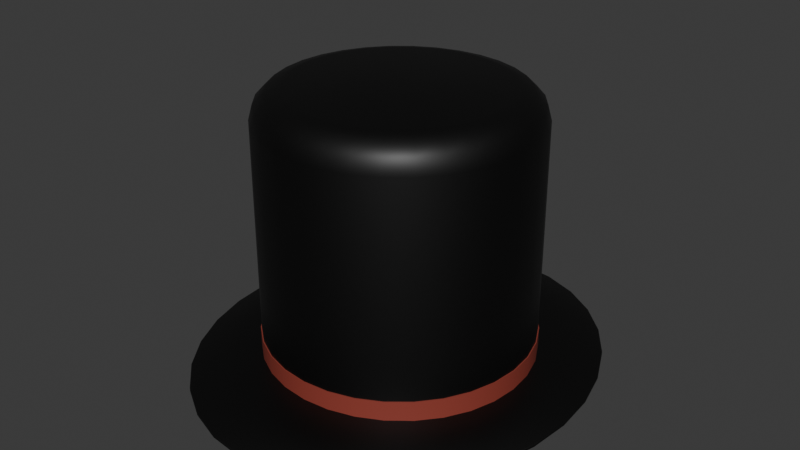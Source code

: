 # Source: TopHat.blend  (saved by Blender 4.3.34; exported with 4.5.12 LTS)
import bpy
from mathutils import Matrix  # noqa: F401  (used for matrix-valued properties, if any)

bpy.ops.wm.read_factory_settings(use_empty=True)
scene = bpy.context.scene
scene.name = 'Scene'

# ---- collections
col_collection = bpy.data.collections.new('Collection'); scene.collection.children.link(col_collection)

# ---- materials (node trees are filled in below, after node groups)
mat_material_002 = bpy.data.materials.new('Material.002')
mat_material_003 = bpy.data.materials.new('Material.003')

# ---- node groups
ng_smooth_by_angle_001 = bpy.data.node_groups.new('Smooth by Angle.001', 'GeometryNodeTree')
_s = ng_smooth_by_angle_001.interface.new_socket(name='Mesh', in_out='OUTPUT', socket_type='NodeSocketGeometry')
_s = ng_smooth_by_angle_001.interface.new_socket(name='Mesh', in_out='INPUT', socket_type='NodeSocketGeometry')
_s = ng_smooth_by_angle_001.interface.new_socket(name='Angle', in_out='INPUT', socket_type='NodeSocketFloat')
_s.subtype = 'ANGLE'
_s.default_value = 0.5236
_s.min_value = 0.0
_s.max_value = 3.142
_s.description = 'Maximum face angle for smooth edges'
_s = ng_smooth_by_angle_001.interface.new_socket(name='Ignore Sharpness', in_out='INPUT', socket_type='NodeSocketBool')
_s.force_non_field = True
ng_smooth_by_angle_001.description = 'Set the sharpness of mesh edges based on the angle between the neighboring faces'
ng_smooth_by_angle_001.is_modifier = True
_N = ng_smooth_by_angle_001.nodes; _L = ng_smooth_by_angle_001.links
n0 = _N.new('GeometryNodeSetShadeSmooth'); n0.name = 'Set Shade Smooth'; n0.location = (120, -80)
n0.domain = 'EDGE'
n1 = _N.new('GeometryNodeSetShadeSmooth'); n1.name = 'Set Shade Smooth.001'; n1.location = (300, -80)
n2 = _N.new('NodeGroupOutput'); n2.name = 'Group Output'; n2.location = (480, -80)
n3 = _N.new('GeometryNodeInputMeshEdgeAngle'); n3.name = 'Edge Angle'; n3.location = (-440, -240)
n4 = _N.new('NodeGroupInput'); n4.name = 'Group Input'; n4.location = (-80, -80)
n5 = _N.new('GeometryNodeInputEdgeSmooth'); n5.name = 'Is Edge Smooth'; n5.location = (-260, -120)
n6 = _N.new('GeometryNodeInputShadeSmooth'); n6.name = 'Is Shade Smooth'; n6.location = (-440, -397)
n7 = _N.new('FunctionNodeCompare'); n7.name = 'Compare'; n7.location = (-260, -260)
n7.operation = 'LESS_EQUAL'
n7.inputs[6].default_value = (0.0, 0.0, 0.0, 0.0)
n7.inputs[7].default_value = (0.0, 0.0, 0.0, 0.0)
n8 = _N.new('FunctionNodeBooleanMath'); n8.name = 'Boolean Math.001'; n8.location = (-80, -260)
n9 = _N.new('NodeGroupInput'); n9.name = 'Group Input.001'; n9.location = (-440, -329)
n10 = _N.new('NodeGroupInput'); n10.name = 'Group Input.002'; n10.location = (-259, -189)
n11 = _N.new('FunctionNodeBooleanMath'); n11.name = 'Boolean Math'; n11.location = (-80, -149)
n11.operation = 'OR'
n12 = _N.new('FunctionNodeBooleanMath'); n12.name = 'Boolean Math.002'; n12.location = (-260, -380)
n12.operation = 'OR'
n13 = _N.new('NodeGroupInput'); n13.name = 'Group Input.003'; n13.location = (-440, -460)
_L.new(n3.outputs[0], n7.inputs[0])
_L.new(n1.outputs[0], n2.inputs[0])
_L.new(n9.outputs[1], n7.inputs[1])
_L.new(n7.outputs[0], n8.inputs[0])
_L.new(n4.outputs[0], n0.inputs[0])
_L.new(n0.outputs[0], n1.inputs[0])
_L.new(n8.outputs[0], n0.inputs[2])
_L.new(n10.outputs[2], n11.inputs[1])
_L.new(n5.outputs[0], n11.inputs[0])
_L.new(n11.outputs[0], n0.inputs[1])
_L.new(n13.outputs[2], n12.inputs[1])
_L.new(n6.outputs[0], n12.inputs[0])
_L.new(n12.outputs[0], n8.inputs[1])
n2.is_active_output = True

# ---- material node trees
mat_material_002.use_nodes = True; mat_material_002.node_tree.nodes.clear()
_N = mat_material_002.node_tree.nodes; _L = mat_material_002.node_tree.links
n0 = _N.new('ShaderNodeBsdfPrincipled'); n0.name = 'Principled BSDF'; n0.location = (10, 300)
n0.inputs[0].default_value = (0.0, 0.0, 0.0, 1.0)
n1 = _N.new('ShaderNodeOutputMaterial'); n1.name = 'Material Output'; n1.location = (300, 300)
_L.new(n0.outputs[0], n1.inputs[0])
n1.is_active_output = True
mat_material_003.use_nodes = True; mat_material_003.node_tree.nodes.clear()
_N = mat_material_003.node_tree.nodes; _L = mat_material_003.node_tree.links
n0 = _N.new('ShaderNodeBsdfPrincipled'); n0.name = 'Principled BSDF'; n0.location = (10, 300)
n0.inputs[0].default_value = (0.281, 0.04927, 0.03476, 1.0)
n1 = _N.new('ShaderNodeOutputMaterial'); n1.name = 'Material Output'; n1.location = (300, 300)
_L.new(n0.outputs[0], n1.inputs[0])
n1.is_active_output = True

# ---- world
world_world = bpy.data.worlds.new('World'); scene.world = world_world
world_world.use_nodes = True; world_world.node_tree.nodes.clear()
_N = world_world.node_tree.nodes; _L = world_world.node_tree.links
n0 = _N.new('ShaderNodeOutputWorld'); n0.name = 'World Output'; n0.location = (300, 300)
n1 = _N.new('ShaderNodeBackground'); n1.name = 'Background'; n1.location = (10, 300)
n1.inputs[0].default_value = (0.05088, 0.05088, 0.05088, 1.0)
_L.new(n1.outputs[0], n0.inputs[0])
n0.is_active_output = True
world_world.color = (0.05088, 0.05088, 0.05088)
world_world.sun_shadow_jitter_overblur = 0.0

# ---- meshes
me_cylinder_002 = bpy.data.meshes.new('Cylinder.002')
me_cylinder_002.from_pydata([(3.539e-09, 0.5067, -0.5141), (0.09884, 0.4969, -0.5141), (0.1939, 0.4681, -0.5141), (0.2815, 0.4213, -0.5141), (0.3583, 0.3583, -0.5141), (0.4213, 0.2815, -0.5141), (0.4681, 0.1939, -0.5141), (0.4969, 0.09884, -0.5141), (0.5067, 5.96e-09, -0.5141), (0.4969, -0.09884, -0.5141), (0.4681, -0.1939, -0.5141), (0.4213, -0.2815, -0.5141), (0.3583, -0.3583, -0.5141), (0.2815, -0.4213, -0.5141), (0.1939, -0.4681, -0.5141), (0.09884, -0.4969, -0.5141), (3.539e-09, -0.5067, -0.5141), (-0.09884, -0.4969, -0.5141), (-0.1939, -0.4681, -0.5141), (-0.2815, -0.4213, -0.5141), (-0.3583, -0.3583, -0.5141), (-0.4213, -0.2815, -0.5141), (-0.4681, -0.1939, -0.5141), (-0.4969, -0.09884, -0.5141), (-0.5067, 5.96e-09, -0.5141), (-0.4969, 0.09884, -0.5141), (-0.4681, 0.1939, -0.5141), (-0.4213, 0.2815, -0.5141), (-0.3583, 0.3583, -0.5141), (-0.2815, 0.4213, -0.5141), (-0.1939, 0.4681, -0.5141), (-0.09884, 0.4969, -0.5141), (3.539e-09, 1.0, -0.2267), (3.928e-09, 0.4242, 0.8563), (3.933e-09, 0.7895, 0.3986), (0.1951, 0.9808, -0.2267), (0.08275, 0.416, 0.8563), (0.154, 0.7744, 0.3986), (0.3827, 0.9239, -0.2267), (0.1623, 0.3919, 0.8563), (0.3021, 0.7294, 0.3986), (0.5556, 0.8315, -0.2267), (0.2357, 0.3527, 0.8563), (0.4386, 0.6565, 0.3986), (0.7071, 0.7071, -0.2267), (0.2999, 0.2999, 0.8563), (0.5583, 0.5583, 0.3986), (0.8315, 0.5556, -0.2267), (0.3527, 0.2357, 0.8563), (0.6565, 0.4386, 0.3986), (0.9239, 0.3827, -0.2267), (0.3919, 0.1623, 0.8563), (0.7294, 0.3021, 0.3986), (0.9808, 0.1951, -0.2267), (0.416, 0.08275, 0.8563), (0.7744, 0.154, 0.3986), (1.0, 5.96e-09, -0.2267), (0.4242, 7.012e-09, 0.8563), (0.7895, 5.395e-09, 0.3986), (0.9808, -0.1951, -0.2267), (0.416, -0.08275, 0.8563), (0.7744, -0.154, 0.3986), (0.9239, -0.3827, -0.2267), (0.3919, -0.1623, 0.8563), (0.7294, -0.3021, 0.3986), (0.8315, -0.5556, -0.2267), (0.3527, -0.2357, 0.8563), (0.6565, -0.4386, 0.3986), (0.7071, -0.7071, -0.2267), (0.2999, -0.2999, 0.8563), (0.5583, -0.5583, 0.3986), (0.5556, -0.8315, -0.2267), (0.2357, -0.3527, 0.8563), (0.4386, -0.6565, 0.3986), (0.3827, -0.9239, -0.2267), (0.1623, -0.3919, 0.8563), (0.3021, -0.7294, 0.3986), (0.1951, -0.9808, -0.2267), (0.08275, -0.416, 0.8563), (0.154, -0.7744, 0.3986), (3.539e-09, -1.0, -0.2267), (3.928e-09, -0.4242, 0.8563), (3.933e-09, -0.7895, 0.3986), (-0.1951, -0.9808, -0.2267), (-0.08275, -0.416, 0.8563), (-0.154, -0.7744, 0.3986), (-0.3827, -0.9239, -0.2267), (-0.1623, -0.3919, 0.8563), (-0.3021, -0.7294, 0.3986), (-0.5556, -0.8315, -0.2267), (-0.2357, -0.3527, 0.8563), (-0.4386, -0.6565, 0.3986), (-0.7071, -0.7071, -0.2267), (-0.2999, -0.2999, 0.8563), (-0.5583, -0.5583, 0.3986), (-0.8315, -0.5556, -0.2267), (-0.3527, -0.2357, 0.8563), (-0.6565, -0.4386, 0.3986), (-0.9239, -0.3827, -0.2267), (-0.3919, -0.1623, 0.8563), (-0.7294, -0.3021, 0.3986), (-0.9808, -0.1951, -0.2267), (-0.416, -0.08275, 0.8563), (-0.7744, -0.154, 0.3986), (-1.0, 5.96e-09, -0.2267), (-0.4242, 7.012e-09, 0.8563), (-0.7895, 5.395e-09, 0.3986), (-0.9808, 0.1951, -0.2267), (-0.416, 0.08275, 0.8563), (-0.7744, 0.154, 0.3986), (-0.9239, 0.3827, -0.2267), (-0.3919, 0.1623, 0.8563), (-0.7294, 0.3021, 0.3986), (-0.8315, 0.5556, -0.2267), (-0.3527, 0.2357, 0.8563), (-0.6565, 0.4386, 0.3986), (-0.7071, 0.7071, -0.2267), (-0.2999, 0.2999, 0.8563), (-0.5583, 0.5583, 0.3986), (-0.5556, 0.8315, -0.2267), (-0.2357, 0.3527, 0.8563), (-0.4386, 0.6565, 0.3986), (-0.3827, 0.9239, -0.2267), (-0.1623, 0.3919, 0.8563), (-0.3021, 0.7294, 0.3986), (-0.1951, 0.9808, -0.2267), (-0.08275, 0.416, 0.8563), (-0.154, 0.7744, 0.3986), (3.539e-09, 1.0, -0.5141), (0.1951, 0.9808, -0.5141), (0.3827, 0.9239, -0.5141), (0.5556, 0.8315, -0.5141), (0.7071, 0.7071, -0.5141), (0.8315, 0.5556, -0.5141), (0.9239, 0.3827, -0.5141), (0.9808, 0.1951, -0.5141), (1.0, 5.96e-09, -0.5141), (0.9808, -0.1951, -0.5141), (0.9239, -0.3827, -0.5141), (0.8315, -0.5556, -0.5141), (0.7071, -0.7071, -0.5141), (0.5556, -0.8315, -0.5141), (0.3827, -0.9239, -0.5141), (0.1951, -0.9808, -0.5141), (3.539e-09, -1.0, -0.5141), (-0.1951, -0.9808, -0.5141), (-0.3827, -0.9239, -0.5141), (-0.5556, -0.8315, -0.5141), (-0.7071, -0.7071, -0.5141), (-0.8315, -0.5556, -0.5141), (-0.9239, -0.3827, -0.5141), (-0.9808, -0.1951, -0.5141), (-1.0, 5.96e-09, -0.5141), (-0.9808, 0.1951, -0.5141), (-0.9239, 0.3827, -0.5141), (-0.8315, 0.5556, -0.5141), (-0.7071, 0.7071, -0.5141), (-0.5556, 0.8315, -0.5141), (-0.3827, 0.9239, -0.5141), (-0.1951, 0.9808, -0.5141)], [], [(159, 125, 32, 128), (130, 38, 41, 131), (131, 41, 44, 132), (132, 44, 47, 133), (133, 47, 50, 134), (134, 50, 53, 135), (135, 53, 56, 136), (136, 56, 59, 137), (137, 59, 62, 138), (138, 62, 65, 139), (139, 65, 68, 140), (140, 68, 71, 141), (141, 71, 74, 142), (142, 74, 77, 143), (143, 77, 80, 144), (144, 80, 83, 145), (145, 83, 86, 146), (146, 86, 89, 147), (147, 89, 92, 148), (148, 92, 95, 149), (149, 95, 98, 150), (150, 98, 101, 151), (151, 101, 104, 152), (152, 104, 107, 153), (153, 107, 110, 154), (154, 110, 113, 155), (155, 113, 116, 156), (156, 116, 119, 157), (157, 119, 122, 158), (158, 122, 125, 159), (128, 32, 35, 129), (129, 35, 38, 130), (35, 32, 34, 37), (37, 34, 33, 36), (0, 1, 36, 33), (38, 35, 37, 40), (40, 37, 36, 39), (30, 31, 126, 123), (41, 38, 40, 43), (43, 40, 39, 42), (29, 30, 123, 120), (44, 41, 43, 46), (46, 43, 42, 45), (28, 29, 120, 117), (47, 44, 46, 49), (49, 46, 45, 48), (27, 28, 117, 114), (50, 47, 49, 52), (52, 49, 48, 51), (26, 27, 114, 111), (53, 50, 52, 55), (55, 52, 51, 54), (25, 26, 111, 108), (56, 53, 55, 58), (58, 55, 54, 57), (24, 25, 108, 105), (59, 56, 58, 61), (61, 58, 57, 60), (23, 24, 105, 102), (62, 59, 61, 64), (64, 61, 60, 63), (22, 23, 102, 99), (65, 62, 64, 67), (67, 64, 63, 66), (21, 22, 99, 96), (68, 65, 67, 70), (70, 67, 66, 69), (20, 21, 96, 93), (71, 68, 70, 73), (73, 70, 69, 72), (19, 20, 93, 90), (74, 71, 73, 76), (76, 73, 72, 75), (18, 19, 90, 87), (77, 74, 76, 79), (79, 76, 75, 78), (17, 18, 87, 84), (80, 77, 79, 82), (82, 79, 78, 81), (16, 17, 84, 81), (83, 80, 82, 85), (85, 82, 81, 84), (15, 16, 81, 78), (86, 83, 85, 88), (88, 85, 84, 87), (14, 15, 78, 75), (89, 86, 88, 91), (91, 88, 87, 90), (13, 14, 75, 72), (92, 89, 91, 94), (94, 91, 90, 93), (12, 13, 72, 69), (95, 92, 94, 97), (97, 94, 93, 96), (11, 12, 69, 66), (98, 95, 97, 100), (100, 97, 96, 99), (10, 11, 66, 63), (101, 98, 100, 103), (103, 100, 99, 102), (9, 10, 63, 60), (104, 101, 103, 106), (106, 103, 102, 105), (8, 9, 60, 57), (107, 104, 106, 109), (109, 106, 105, 108), (7, 8, 57, 54), (110, 107, 109, 112), (112, 109, 108, 111), (6, 7, 54, 51), (113, 110, 112, 115), (115, 112, 111, 114), (5, 6, 51, 48), (116, 113, 115, 118), (118, 115, 114, 117), (4, 5, 48, 45), (119, 116, 118, 121), (121, 118, 117, 120), (3, 4, 45, 42), (122, 119, 121, 124), (124, 121, 120, 123), (2, 3, 42, 39), (125, 122, 124, 127), (127, 124, 123, 126), (1, 2, 39, 36), (32, 125, 127, 34), (34, 127, 126, 33), (31, 0, 33, 126), (1, 0, 128, 129), (2, 1, 129, 130), (3, 2, 130, 131), (4, 3, 131, 132), (5, 4, 132, 133), (6, 5, 133, 134), (7, 6, 134, 135), (8, 7, 135, 136), (9, 8, 136, 137), (10, 9, 137, 138), (11, 10, 138, 139), (12, 11, 139, 140), (13, 12, 140, 141), (14, 13, 141, 142), (15, 14, 142, 143), (16, 15, 143, 144), (17, 16, 144, 145), (18, 17, 145, 146), (19, 18, 146, 147), (20, 19, 147, 148), (21, 20, 148, 149), (22, 21, 149, 150), (23, 22, 150, 151), (24, 23, 151, 152), (25, 24, 152, 153), (26, 25, 153, 154), (27, 26, 154, 155), (28, 27, 155, 156), (29, 28, 156, 157), (30, 29, 157, 158), (31, 30, 158, 159), (0, 31, 159, 128)])
me_cylinder_002.polygons.foreach_set('use_smooth', [True] * 160)
_uv = me_cylinder_002.uv_layers.new(name='UVMap')
_uv.uv.foreach_set('vector', [0.03125, 0.5, 0.03125, 0.6874, 0.0, 0.6874, 0.0, 0.5, 0.9375, 0.5, 0.9375, 0.6874, 0.9062, 0.6874, 0.9062, 0.5, 0.9062, 0.5, 0.9062, 0.6874, 0.875, 0.6874, 0.875, 0.5, 0.875, 0.5, 0.875, 0.6874, 0.8438, 0.6874, 0.8438, 0.5, 0.8438, 0.5, 0.8438, 0.6874, 0.8125, 0.6874, 0.8125, 0.5, 0.8125, 0.5, 0.8125, 0.6874, 0.7812, 0.6874, 0.7812, 0.5, 0.7812, 0.5, 0.7812, 0.6874, 0.75, 0.6874, 0.75, 0.5, 0.75, 0.5, 0.75, 0.6874, 0.7188, 0.6874, 0.7188, 0.5, 0.7188, 0.5, 0.7188, 0.6874, 0.6875, 0.6874, 0.6875, 0.5, 0.6875, 0.5, 0.6875, 0.6874, 0.6562, 0.6874, 0.6562, 0.5, 0.6562, 0.5, 0.6562, 0.6874, 0.625, 0.6874, 0.625, 0.5, 0.625, 0.5, 0.625, 0.6874, 0.5938, 0.6874, 0.5938, 0.5, 0.5938, 0.5, 0.5938, 0.6874, 0.5625, 0.6874, 0.5625, 0.5, 0.5625, 0.5, 0.5625, 0.6874, 0.5312, 0.6874, 0.5312, 0.5, 0.5312, 0.5, 0.5312, 0.6874, 0.5, 0.6874, 0.5, 0.5, 0.5, 0.5, 0.5, 0.6874, 0.4688, 0.6874, 0.4688, 0.5, 0.4688, 0.5, 0.4688, 0.6874, 0.4375, 0.6874, 0.4375, 0.5, 0.4375, 0.5, 0.4375, 0.6874, 0.4062, 0.6874, 0.4062, 0.5, 0.4062, 0.5, 0.4062, 0.6874, 0.375, 0.6874, 0.375, 0.5, 0.375, 0.5, 0.375, 0.6874, 0.3438, 0.6874, 0.3438, 0.5, 0.3438, 0.5, 0.3438, 0.6874, 0.3125, 0.6874, 0.3125, 0.5, 0.3125, 0.5, 0.3125, 0.6874, 0.2812, 0.6874, 0.2812, 0.5, 0.2812, 0.5, 0.2812, 0.6874, 0.25, 0.6874, 0.25, 0.5, 0.25, 0.5, 0.25, 0.6874, 0.2188, 0.6874, 0.2188, 0.5, 0.2188, 0.5, 0.2188, 0.6874, 0.1875, 0.6874, 0.1875, 0.5, 0.1875, 0.5, 0.1875, 0.6874, 0.1562, 0.6874, 0.1562, 0.5, 0.1562, 0.5, 0.1562, 0.6874, 0.125, 0.6874, 0.125, 0.5, 0.125, 0.5, 0.125, 0.6874, 0.09375, 0.6874, 0.09375, 0.5, 0.09375, 0.5, 0.09375, 0.6874, 0.0625, 0.6874, 0.0625, 0.5, 0.0625, 0.5, 0.0625, 0.6874, 0.03125, 0.6874, 0.03125, 0.5, 1.0, 0.5, 1.0, 0.6874, 0.9688, 0.6874, 0.9688, 0.5, 0.9688, 0.5, 0.9688, 0.6874, 0.9375, 0.6874, 0.9375, 0.5, 0.9688, 0.6874, 1.0, 0.6874, 0.9974, 1.0, 0.9714, 1.0, 0.2929, 0.4858, 0.2539, 0.4896, 0.25, 0.3392, 0.2674, 0.3375, 0.75, 0.3716, 0.7737, 0.3693, 0.2674, 0.3375, 0.25, 0.3392, 0.9375, 0.6874, 0.9688, 0.6874, 0.9661, 1.0, 0.9401, 1.0, 0.3381, 0.4729, 0.3006, 0.4842, 0.2674, 0.3375, 0.2841, 0.3324, 0.7035, 0.3623, 0.7263, 0.3693, 0.2326, 0.3375, 0.2159, 0.3324, 0.9062, 0.6874, 0.9375, 0.6874, 0.9349, 1.0, 0.9089, 1.0, 0.3798, 0.4514, 0.3453, 0.4699, 0.2841, 0.3324, 0.2996, 0.3242, 0.6824, 0.3511, 0.7035, 0.3623, 0.2159, 0.3324, 0.2004, 0.3242, 0.875, 0.6874, 0.9062, 0.6874, 0.9036, 1.0, 0.8776, 1.0, 0.4166, 0.4222, 0.3864, 0.447, 0.2996, 0.3242, 0.3131, 0.3131, 0.664, 0.336, 0.6824, 0.3511, 0.2004, 0.3242, 0.1869, 0.3131, 0.8438, 0.6874, 0.875, 0.6874, 0.8724, 1.0, 0.8464, 1.0, 0.447, 0.3864, 0.4222, 0.4166, 0.3131, 0.3131, 0.3242, 0.2996, 0.6489, 0.3176, 0.664, 0.336, 0.1869, 0.3131, 0.1758, 0.2996, 0.8125, 0.6874, 0.8438, 0.6874, 0.8411, 1.0, 0.8151, 1.0, 0.4699, 0.3453, 0.4514, 0.3798, 0.3242, 0.2996, 0.3324, 0.2841, 0.6377, 0.2965, 0.6489, 0.3176, 0.1758, 0.2996, 0.1676, 0.2841, 0.7812, 0.6874, 0.8125, 0.6874, 0.8099, 1.0, 0.7839, 1.0, 0.4842, 0.3006, 0.4729, 0.3381, 0.3324, 0.2841, 0.3375, 0.2674, 0.6307, 0.2737, 0.6377, 0.2965, 0.1676, 0.2841, 0.1625, 0.2674, 0.75, 0.6874, 0.7812, 0.6874, 0.7786, 1.0, 0.7526, 1.0, 0.4896, 0.2539, 0.4858, 0.2929, 0.3375, 0.2674, 0.3392, 0.25, 0.6284, 0.25, 0.6307, 0.2737, 0.1625, 0.2674, 0.1608, 0.25, 0.7188, 0.6874, 0.75, 0.6874, 0.7474, 1.0, 0.7214, 1.0, 0.4858, 0.2071, 0.4896, 0.2461, 0.3392, 0.25, 0.3375, 0.2326, 0.6307, 0.2263, 0.6284, 0.25, 0.1608, 0.25, 0.1625, 0.2326, 0.6875, 0.6874, 0.7188, 0.6874, 0.7161, 1.0, 0.6901, 1.0, 0.4729, 0.1619, 0.4842, 0.1994, 0.3375, 0.2326, 0.3324, 0.2159, 0.6377, 0.2035, 0.6307, 0.2263, 0.1625, 0.2326, 0.1676, 0.2159, 0.6562, 0.6874, 0.6875, 0.6874, 0.6849, 1.0, 0.6589, 1.0, 0.4514, 0.1202, 0.4699, 0.1547, 0.3324, 0.2159, 0.3242, 0.2004, 0.6489, 0.1824, 0.6377, 0.2035, 0.1676, 0.2159, 0.1758, 0.2004, 0.625, 0.6874, 0.6562, 0.6874, 0.6536, 1.0, 0.6276, 1.0, 0.4222, 0.08336, 0.447, 0.1136, 0.3242, 0.2004, 0.3131, 0.1869, 0.664, 0.164, 0.6489, 0.1824, 0.1758, 0.2004, 0.1869, 0.1869, 0.5938, 0.6874, 0.625, 0.6874, 0.6224, 1.0, 0.5964, 1.0, 0.3864, 0.05296, 0.4166, 0.07778, 0.3131, 0.1869, 0.2996, 0.1758, 0.6824, 0.1489, 0.664, 0.164, 0.1869, 0.1869, 0.2004, 0.1758, 0.5625, 0.6874, 0.5938, 0.6874, 0.5911, 1.0, 0.5651, 1.0, 0.3453, 0.03014, 0.3798, 0.04858, 0.2996, 0.1758, 0.2841, 0.1676, 0.7035, 0.1377, 0.6824, 0.1489, 0.2004, 0.1758, 0.2159, 0.1676, 0.5312, 0.6874, 0.5625, 0.6874, 0.5599, 1.0, 0.5339, 1.0, 0.3006, 0.01576, 0.3381, 0.02712, 0.2841, 0.1676, 0.2674, 0.1625, 0.7263, 0.1307, 0.7035, 0.1377, 0.2159, 0.1676, 0.2326, 0.1625, 0.5, 0.6874, 0.5312, 0.6874, 0.5286, 1.0, 0.5026, 1.0, 0.2539, 0.01039, 0.2929, 0.01422, 0.2674, 0.1625, 0.25, 0.1608, 0.75, 0.1284, 0.7263, 0.1307, 0.2326, 0.1625, 0.25, 0.1608, 0.4688, 0.6874, 0.5, 0.6874, 0.4974, 1.0, 0.4714, 1.0, 0.2071, 0.01422, 0.2461, 0.01039, 0.25, 0.1608, 0.2326, 0.1625, 0.7737, 0.1307, 0.75, 0.1284, 0.25, 0.1608, 0.2674, 0.1625, 0.4375, 0.6874, 0.4688, 0.6874, 0.4661, 1.0, 0.4401, 1.0, 0.1619, 0.02712, 0.1994, 0.01576, 0.2326, 0.1625, 0.2159, 0.1676, 0.7965, 0.1377, 0.7737, 0.1307, 0.2674, 0.1625, 0.2841, 0.1676, 0.4062, 0.6874, 0.4375, 0.6874, 0.4349, 1.0, 0.4089, 1.0, 0.1202, 0.04858, 0.1547, 0.03014, 0.2159, 0.1676, 0.2004, 0.1758, 0.8176, 0.1489, 0.7965, 0.1377, 0.2841, 0.1676, 0.2996, 0.1758, 0.375, 0.6874, 0.4062, 0.6874, 0.4036, 1.0, 0.3776, 1.0, 0.08336, 0.07778, 0.1136, 0.05296, 0.2004, 0.1758, 0.1869, 0.1869, 0.836, 0.164, 0.8176, 0.1489, 0.2996, 0.1758, 0.3131, 0.1869, 0.3438, 0.6874, 0.375, 0.6874, 0.3724, 1.0, 0.3464, 1.0, 0.05296, 0.1136, 0.07778, 0.08336, 0.1869, 0.1869, 0.1758, 0.2004, 0.8511, 0.1824, 0.836, 0.164, 0.3131, 0.1869, 0.3242, 0.2004, 0.3125, 0.6874, 0.3438, 0.6874, 0.3411, 1.0, 0.3151, 1.0, 0.03014, 0.1547, 0.04858, 0.1202, 0.1758, 0.2004, 0.1676, 0.2159, 0.8623, 0.2035, 0.8511, 0.1824, 0.3242, 0.2004, 0.3324, 0.2159, 0.2812, 0.6874, 0.3125, 0.6874, 0.3099, 1.0, 0.2839, 1.0, 0.01576, 0.1994, 0.02712, 0.1619, 0.1676, 0.2159, 0.1625, 0.2326, 0.8693, 0.2263, 0.8623, 0.2035, 0.3324, 0.2159, 0.3375, 0.2326, 0.25, 0.6874, 0.2812, 0.6874, 0.2786, 1.0, 0.2526, 1.0, 0.01039, 0.2461, 0.01422, 0.2071, 0.1625, 0.2326, 0.1608, 0.25, 0.8716, 0.25, 0.8693, 0.2263, 0.3375, 0.2326, 0.3392, 0.25, 0.2188, 0.6874, 0.25, 0.6874, 0.2474, 1.0, 0.2214, 1.0, 0.01422, 0.2929, 0.01039, 0.2539, 0.1608, 0.25, 0.1625, 0.2674, 0.8693, 0.2737, 0.8716, 0.25, 0.3392, 0.25, 0.3375, 0.2674, 0.1875, 0.6874, 0.2188, 0.6874, 0.2161, 1.0, 0.1901, 1.0, 0.02712, 0.3381, 0.01576, 0.3006, 0.1625, 0.2674, 0.1676, 0.2841, 0.8623, 0.2965, 0.8693, 0.2737, 0.3375, 0.2674, 0.3324, 0.2841, 0.1562, 0.6874, 0.1875, 0.6874, 0.1849, 1.0, 0.1589, 1.0, 0.04858, 0.3798, 0.03014, 0.3453, 0.1676, 0.2841, 0.1758, 0.2996, 0.8511, 0.3176, 0.8623, 0.2965, 0.3324, 0.2841, 0.3242, 0.2996, 0.125, 0.6874, 0.1562, 0.6874, 0.1536, 1.0, 0.1276, 1.0, 0.07778, 0.4166, 0.05296, 0.3864, 0.1758, 0.2996, 0.1869, 0.3131, 0.836, 0.336, 0.8511, 0.3176, 0.3242, 0.2996, 0.3131, 0.3131, 0.09375, 0.6874, 0.125, 0.6874, 0.1224, 1.0, 0.09638, 1.0, 0.1136, 0.447, 0.08336, 0.4222, 0.1869, 0.3131, 0.2004, 0.3242, 0.8176, 0.3511, 0.836, 0.336, 0.3131, 0.3131, 0.2996, 0.3242, 0.0625, 0.6874, 0.09375, 0.6874, 0.09112, 1.0, 0.06513, 1.0, 0.1547, 0.4699, 0.1202, 0.4514, 0.2004, 0.3242, 0.2159, 0.3324, 0.7965, 0.3623, 0.8176, 0.3511, 0.2996, 0.3242, 0.2841, 0.3324, 0.03125, 0.6874, 0.0625, 0.6874, 0.05987, 1.0, 0.03388, 1.0, 0.1994, 0.4842, 0.1619, 0.4729, 0.2159, 0.3324, 0.2326, 0.3375, 0.7737, 0.3693, 0.7965, 0.3623, 0.2841, 0.3324, 0.2674, 0.3375, 0.0, 0.6874, 0.03125, 0.6874, 0.02862, 1.0, 0.00263, 1.0, 0.2461, 0.4896, 0.2071, 0.4858, 0.2326, 0.3375, 0.25, 0.3392, 0.7263, 0.3693, 0.75, 0.3716, 0.25, 0.3392, 0.2326, 0.3375, 0.7737, 0.3693, 0.75, 0.3716, 0.75, 0.49, 0.7968, 0.4854, 0.7965, 0.3623, 0.7737, 0.3693, 0.7968, 0.4854, 0.8418, 0.4717, 0.8176, 0.3511, 0.7965, 0.3623, 0.8418, 0.4717, 0.8833, 0.4496, 0.836, 0.336, 0.8176, 0.3511, 0.8833, 0.4496, 0.9197, 0.4197, 0.8511, 0.3176, 0.836, 0.336, 0.9197, 0.4197, 0.9496, 0.3833, 0.8623, 0.2965, 0.8511, 0.3176, 0.9496, 0.3833, 0.9717, 0.3418, 0.8693, 0.2737, 0.8623, 0.2965, 0.9717, 0.3418, 0.9854, 0.2968, 0.8716, 0.25, 0.8693, 0.2737, 0.9854, 0.2968, 0.99, 0.25, 0.8693, 0.2263, 0.8716, 0.25, 0.99, 0.25, 0.9854, 0.2032, 0.8623, 0.2035, 0.8693, 0.2263, 0.9854, 0.2032, 0.9717, 0.1582, 0.8511, 0.1824, 0.8623, 0.2035, 0.9717, 0.1582, 0.9496, 0.1167, 0.836, 0.164, 0.8511, 0.1824, 0.9496, 0.1167, 0.9197, 0.08029, 0.8176, 0.1489, 0.836, 0.164, 0.9197, 0.08029, 0.8833, 0.05045, 0.7965, 0.1377, 0.8176, 0.1489, 0.8833, 0.05045, 0.8418, 0.02827, 0.7737, 0.1307, 0.7965, 0.1377, 0.8418, 0.02827, 0.7968, 0.01461, 0.75, 0.1284, 0.7737, 0.1307, 0.7968, 0.01461, 0.75, 0.01, 0.7263, 0.1307, 0.75, 0.1284, 0.75, 0.01, 0.7032, 0.01461, 0.7035, 0.1377, 0.7263, 0.1307, 0.7032, 0.01461, 0.6582, 0.02827, 0.6824, 0.1489, 0.7035, 0.1377, 0.6582, 0.02827, 0.6167, 0.05045, 0.664, 0.164, 0.6824, 0.1489, 0.6167, 0.05045, 0.5803, 0.08029, 0.6489, 0.1824, 0.664, 0.164, 0.5803, 0.08029, 0.5504, 0.1167, 0.6377, 0.2035, 0.6489, 0.1824, 0.5504, 0.1167, 0.5283, 0.1582, 0.6307, 0.2263, 0.6377, 0.2035, 0.5283, 0.1582, 0.5146, 0.2032, 0.6284, 0.25, 0.6307, 0.2263, 0.5146, 0.2032, 0.51, 0.25, 0.6307, 0.2737, 0.6284, 0.25, 0.51, 0.25, 0.5146, 0.2968, 0.6377, 0.2965, 0.6307, 0.2737, 0.5146, 0.2968, 0.5283, 0.3418, 0.6489, 0.3176, 0.6377, 0.2965, 0.5283, 0.3418, 0.5504, 0.3833, 0.664, 0.336, 0.6489, 0.3176, 0.5504, 0.3833, 0.5803, 0.4197, 0.6824, 0.3511, 0.664, 0.336, 0.5803, 0.4197, 0.6167, 0.4496, 0.7035, 0.3623, 0.6824, 0.3511, 0.6167, 0.4496, 0.6582, 0.4717, 0.7263, 0.3693, 0.7035, 0.3623, 0.6582, 0.4717, 0.7032, 0.4854, 0.75, 0.3716, 0.7263, 0.3693, 0.7032, 0.4854, 0.75, 0.49])
me_cylinder_002.materials.append(mat_material_002)
me_cylinder_002.update()
me_cylinder_001 = bpy.data.meshes.new('Cylinder.001')
me_cylinder_001.from_pydata([(0.0, 1.0, -1.0), (0.1951, 0.9808, -1.0), (0.3827, 0.9239, -1.0), (0.5556, 0.8315, -1.0), (0.7071, 0.7071, -1.0), (0.8315, 0.5556, -1.0), (0.9239, 0.3827, -1.0), (0.9808, 0.1951, -1.0), (1.0, 0.0, -1.0), (0.9808, -0.1951, -1.0), (0.9239, -0.3827, -1.0), (0.8315, -0.5556, -1.0), (0.7071, -0.7071, -1.0), (0.5556, -0.8315, -1.0), (0.3827, -0.9239, -1.0), (0.1951, -0.9808, -1.0), (0.0, -1.0, -1.0), (-0.1951, -0.9808, -1.0), (-0.3827, -0.9239, -1.0), (-0.5556, -0.8315, -1.0), (-0.7071, -0.7071, -1.0), (-0.8315, -0.5556, -1.0), (-0.9239, -0.3827, -1.0), (-0.9808, -0.1951, -1.0), (-1.0, 0.0, -1.0), (-0.9808, 0.1951, -1.0), (-0.9239, 0.3827, -1.0), (-0.8315, 0.5556, -1.0), (-0.7071, 0.7071, -1.0), (-0.5556, 0.8315, -1.0), (-0.3827, 0.9239, -1.0), (-0.1951, 0.9808, -1.0), (1.863e-09, 0.7821, 1.0), (0.0, 1.0, 0.7832), (1.048e-09, 0.8911, 0.971), (3.492e-10, 0.9708, 0.8916), (0.1526, 0.7671, 1.0), (0.1951, 0.9808, 0.7832), (0.1738, 0.874, 0.971), (0.1894, 0.9522, 0.8916), (0.2993, 0.7226, 1.0), (0.3827, 0.9239, 0.7832), (0.341, 0.8232, 0.971), (0.3715, 0.8969, 0.8916), (0.4345, 0.6503, 1.0), (0.5556, 0.8315, 0.7832), (0.4951, 0.7409, 0.971), (0.5394, 0.8072, 0.8916), (0.5531, 0.5531, 1.0), (0.7071, 0.7071, 0.7832), (0.6301, 0.6301, 0.971), (0.6865, 0.6865, 0.8916), (0.6503, 0.4345, 1.0), (0.8315, 0.5556, 0.7832), (0.7409, 0.4951, 0.971), (0.8072, 0.5394, 0.8916), (0.7226, 0.2993, 1.0), (0.9239, 0.3827, 0.7832), (0.8232, 0.341, 0.971), (0.8969, 0.3715, 0.8916), (0.7671, 0.1526, 1.0), (0.9808, 0.1951, 0.7832), (0.874, 0.1738, 0.971), (0.9522, 0.1894, 0.8916), (0.7821, -1.863e-09, 1.0), (1.0, 0.0, 0.7832), (0.8911, -1.048e-09, 0.971), (0.9708, -3.492e-10, 0.8916), (0.7671, -0.1526, 1.0), (0.9808, -0.1951, 0.7832), (0.874, -0.1738, 0.971), (0.9522, -0.1894, 0.8916), (0.7226, -0.2993, 1.0), (0.9239, -0.3827, 0.7832), (0.8232, -0.341, 0.971), (0.8969, -0.3715, 0.8916), (0.6503, -0.4345, 1.0), (0.8315, -0.5556, 0.7832), (0.7409, -0.4951, 0.971), (0.8072, -0.5394, 0.8916), (0.5531, -0.5531, 1.0), (0.7071, -0.7071, 0.7832), (0.6301, -0.6301, 0.971), (0.6865, -0.6865, 0.8916), (0.4345, -0.6503, 1.0), (0.5556, -0.8315, 0.7832), (0.4951, -0.7409, 0.971), (0.5394, -0.8072, 0.8916), (0.2993, -0.7226, 1.0), (0.3827, -0.9239, 0.7832), (0.341, -0.8232, 0.971), (0.3715, -0.8969, 0.8916), (0.1526, -0.7671, 1.0), (0.1951, -0.9808, 0.7832), (0.1738, -0.874, 0.971), (0.1894, -0.9522, 0.8916), (-1.863e-09, -0.7821, 1.0), (0.0, -1.0, 0.7832), (-1.048e-09, -0.8911, 0.971), (-3.492e-10, -0.9708, 0.8916), (-0.1526, -0.7671, 1.0), (-0.1951, -0.9808, 0.7832), (-0.1738, -0.874, 0.971), (-0.1894, -0.9522, 0.8916), (-0.2993, -0.7226, 1.0), (-0.3827, -0.9239, 0.7832), (-0.341, -0.8232, 0.971), (-0.3715, -0.8969, 0.8916), (-0.4345, -0.6503, 1.0), (-0.5556, -0.8315, 0.7832), (-0.4951, -0.7409, 0.971), (-0.5394, -0.8072, 0.8916), (-0.5531, -0.5531, 1.0), (-0.7071, -0.7071, 0.7832), (-0.6301, -0.6301, 0.971), (-0.6865, -0.6865, 0.8916), (-0.6503, -0.4345, 1.0), (-0.8315, -0.5556, 0.7832), (-0.7409, -0.4951, 0.971), (-0.8072, -0.5394, 0.8916), (-0.7226, -0.2993, 1.0), (-0.9239, -0.3827, 0.7832), (-0.8232, -0.341, 0.971), (-0.8969, -0.3715, 0.8916), (-0.7671, -0.1526, 1.0), (-0.9808, -0.1951, 0.7832), (-0.874, -0.1738, 0.971), (-0.9522, -0.1894, 0.8916), (-0.7821, 1.863e-09, 1.0), (-1.0, 0.0, 0.7832), (-0.8911, 1.048e-09, 0.971), (-0.9708, 3.492e-10, 0.8916), (-0.7671, 0.1526, 1.0), (-0.9808, 0.1951, 0.7832), (-0.874, 0.1738, 0.971), (-0.9522, 0.1894, 0.8916), (-0.7226, 0.2993, 1.0), (-0.9239, 0.3827, 0.7832), (-0.8232, 0.341, 0.971), (-0.8969, 0.3715, 0.8916), (-0.6503, 0.4345, 1.0), (-0.8315, 0.5556, 0.7832), (-0.7409, 0.4951, 0.971), (-0.8072, 0.5394, 0.8916), (-0.5531, 0.5531, 1.0), (-0.7071, 0.7071, 0.7832), (-0.6301, 0.6301, 0.971), (-0.6865, 0.6865, 0.8916), (-0.4345, 0.6503, 1.0), (-0.5556, 0.8315, 0.7832), (-0.4951, 0.7409, 0.971), (-0.5394, 0.8072, 0.8916), (-0.2993, 0.7226, 1.0), (-0.3827, 0.9239, 0.7832), (-0.341, 0.8232, 0.971), (-0.3715, 0.8969, 0.8916), (-0.1526, 0.7671, 1.0), (-0.1951, 0.9808, 0.7832), (-0.1738, 0.874, 0.971), (-0.1894, 0.9522, 0.8916)], [], [(31, 157, 33, 0), (2, 41, 45, 3), (3, 45, 49, 4), (4, 49, 53, 5), (5, 53, 57, 6), (6, 57, 61, 7), (7, 61, 65, 8), (8, 65, 69, 9), (9, 69, 73, 10), (10, 73, 77, 11), (11, 77, 81, 12), (12, 81, 85, 13), (13, 85, 89, 14), (14, 89, 93, 15), (15, 93, 97, 16), (16, 97, 101, 17), (17, 101, 105, 18), (18, 105, 109, 19), (19, 109, 113, 20), (20, 113, 117, 21), (21, 117, 121, 22), (22, 121, 125, 23), (23, 125, 129, 24), (24, 129, 133, 25), (25, 133, 137, 26), (26, 137, 141, 27), (27, 141, 145, 28), (28, 145, 149, 29), (29, 149, 153, 30), (30, 153, 157, 31), (0, 33, 37, 1), (1, 37, 41, 2), (37, 33, 35, 39), (39, 35, 34, 38), (38, 34, 32, 36), (41, 37, 39, 43), (43, 39, 38, 42), (42, 38, 36, 40), (45, 41, 43, 47), (47, 43, 42, 46), (46, 42, 40, 44), (49, 45, 47, 51), (51, 47, 46, 50), (50, 46, 44, 48), (53, 49, 51, 55), (55, 51, 50, 54), (54, 50, 48, 52), (57, 53, 55, 59), (59, 55, 54, 58), (58, 54, 52, 56), (61, 57, 59, 63), (63, 59, 58, 62), (62, 58, 56, 60), (65, 61, 63, 67), (67, 63, 62, 66), (66, 62, 60, 64), (69, 65, 67, 71), (71, 67, 66, 70), (70, 66, 64, 68), (73, 69, 71, 75), (75, 71, 70, 74), (74, 70, 68, 72), (77, 73, 75, 79), (79, 75, 74, 78), (78, 74, 72, 76), (81, 77, 79, 83), (83, 79, 78, 82), (82, 78, 76, 80), (85, 81, 83, 87), (87, 83, 82, 86), (86, 82, 80, 84), (89, 85, 87, 91), (91, 87, 86, 90), (90, 86, 84, 88), (93, 89, 91, 95), (95, 91, 90, 94), (94, 90, 88, 92), (97, 93, 95, 99), (99, 95, 94, 98), (98, 94, 92, 96), (101, 97, 99, 103), (103, 99, 98, 102), (102, 98, 96, 100), (105, 101, 103, 107), (107, 103, 102, 106), (106, 102, 100, 104), (109, 105, 107, 111), (111, 107, 106, 110), (110, 106, 104, 108), (113, 109, 111, 115), (115, 111, 110, 114), (114, 110, 108, 112), (117, 113, 115, 119), (119, 115, 114, 118), (118, 114, 112, 116), (121, 117, 119, 123), (123, 119, 118, 122), (122, 118, 116, 120), (125, 121, 123, 127), (127, 123, 122, 126), (126, 122, 120, 124), (129, 125, 127, 131), (131, 127, 126, 130), (130, 126, 124, 128), (133, 129, 131, 135), (135, 131, 130, 134), (134, 130, 128, 132), (137, 133, 135, 139), (139, 135, 134, 138), (138, 134, 132, 136), (141, 137, 139, 143), (143, 139, 138, 142), (142, 138, 136, 140), (145, 141, 143, 147), (147, 143, 142, 146), (146, 142, 140, 144), (149, 145, 147, 151), (151, 147, 146, 150), (150, 146, 144, 148), (153, 149, 151, 155), (155, 151, 150, 154), (154, 150, 148, 152), (157, 153, 155, 159), (159, 155, 154, 158), (158, 154, 152, 156), (33, 157, 159, 35), (35, 159, 158, 34), (34, 158, 156, 32), (36, 32, 156, 152, 148, 144, 140, 136, 132, 128, 124, 120, 116, 112, 108, 104, 100, 96, 92, 88, 84, 80, 76, 72, 68, 64, 60, 56, 52, 48, 44, 40)])
me_cylinder_001.polygons.foreach_set('use_smooth', [True] * 129)
_uv = me_cylinder_001.uv_layers.new(name='UVMap')
_uv.uv.foreach_set('vector', [0.03125, 0.5, 0.03125, 0.9458, 0.0, 0.9458, 0.0, 0.5, 0.9375, 0.5, 0.9375, 0.9458, 0.9062, 0.9458, 0.9062, 0.5, 0.9062, 0.5, 0.9062, 0.9458, 0.875, 0.9458, 0.875, 0.5, 0.875, 0.5, 0.875, 0.9458, 0.8438, 0.9458, 0.8438, 0.5, 0.8438, 0.5, 0.8438, 0.9458, 0.8125, 0.9458, 0.8125, 0.5, 0.8125, 0.5, 0.8125, 0.9458, 0.7812, 0.9458, 0.7812, 0.5, 0.7812, 0.5, 0.7812, 0.9458, 0.75, 0.9458, 0.75, 0.5, 0.75, 0.5, 0.75, 0.9458, 0.7188, 0.9458, 0.7188, 0.5, 0.7188, 0.5, 0.7188, 0.9458, 0.6875, 0.9458, 0.6875, 0.5, 0.6875, 0.5, 0.6875, 0.9458, 0.6562, 0.9458, 0.6562, 0.5, 0.6562, 0.5, 0.6562, 0.9458, 0.625, 0.9458, 0.625, 0.5, 0.625, 0.5, 0.625, 0.9458, 0.5938, 0.9458, 0.5938, 0.5, 0.5938, 0.5, 0.5938, 0.9458, 0.5625, 0.9458, 0.5625, 0.5, 0.5625, 0.5, 0.5625, 0.9458, 0.5312, 0.9458, 0.5312, 0.5, 0.5312, 0.5, 0.5312, 0.9458, 0.5, 0.9458, 0.5, 0.5, 0.5, 0.5, 0.5, 0.9458, 0.4687, 0.9458, 0.4688, 0.5, 0.4688, 0.5, 0.4688, 0.9458, 0.4375, 0.9458, 0.4375, 0.5, 0.4375, 0.5, 0.4375, 0.9458, 0.4062, 0.9458, 0.4062, 0.5, 0.4062, 0.5, 0.4062, 0.9458, 0.375, 0.9458, 0.375, 0.5, 0.375, 0.5, 0.375, 0.9458, 0.3438, 0.9458, 0.3438, 0.5, 0.3438, 0.5, 0.3438, 0.9458, 0.3125, 0.9458, 0.3125, 0.5, 0.3125, 0.5, 0.3125, 0.9458, 0.2812, 0.9458, 0.2812, 0.5, 0.2812, 0.5, 0.2812, 0.9458, 0.25, 0.9458, 0.25, 0.5, 0.25, 0.5, 0.25, 0.9458, 0.2187, 0.9458, 0.2188, 0.5, 0.2188, 0.5, 0.2188, 0.9458, 0.1875, 0.9458, 0.1875, 0.5, 0.1875, 0.5, 0.1875, 0.9458, 0.1562, 0.9458, 0.1562, 0.5, 0.1562, 0.5, 0.1562, 0.9458, 0.125, 0.9458, 0.125, 0.5, 0.125, 0.5, 0.125, 0.9458, 0.09375, 0.9458, 0.09375, 0.5, 0.09375, 0.5, 0.09375, 0.9458, 0.0625, 0.9458, 0.0625, 0.5, 0.0625, 0.5, 0.0625, 0.9458, 0.03125, 0.9458, 0.03125, 0.5, 1.0, 0.5, 1.0, 0.9458, 0.9688, 0.9458, 0.9688, 0.5, 0.9688, 0.5, 0.9688, 0.9458, 0.9375, 0.9458, 0.9375, 0.5, 0.9688, 0.9458, 1.0, 0.9458, 0.9995, 1.0, 0.9692, 1.0, 0.2961, 0.4855, 0.2507, 0.4899, 0.25, 0.4639, 0.2917, 0.4597, 0.2917, 0.4597, 0.25, 0.4639, 0.25, 0.4377, 0.2866, 0.4341, 0.9375, 0.9458, 0.9688, 0.9458, 0.9683, 1.0, 0.938, 1.0, 0.3412, 0.4719, 0.2975, 0.4852, 0.2917, 0.4597, 0.3318, 0.4476, 0.3318, 0.4476, 0.2917, 0.4597, 0.2866, 0.4341, 0.3218, 0.4234, 0.9062, 0.9458, 0.9375, 0.9458, 0.937, 1.0, 0.9067, 1.0, 0.3827, 0.4499, 0.3424, 0.4714, 0.3318, 0.4476, 0.3688, 0.4278, 0.3688, 0.4278, 0.3318, 0.4476, 0.3218, 0.4234, 0.3543, 0.4061, 0.875, 0.9458, 0.9062, 0.9458, 0.9058, 1.0, 0.8755, 1.0, 0.4192, 0.4201, 0.3839, 0.4491, 0.3688, 0.4278, 0.4012, 0.4012, 0.4012, 0.4012, 0.3688, 0.4278, 0.3543, 0.4061, 0.3827, 0.3827, 0.8438, 0.9458, 0.875, 0.9458, 0.8745, 1.0, 0.8442, 1.0, 0.4491, 0.3839, 0.4201, 0.4192, 0.4012, 0.4012, 0.4278, 0.3688, 0.4278, 0.3688, 0.4012, 0.4012, 0.3827, 0.3827, 0.4061, 0.3543, 0.8125, 0.9458, 0.8438, 0.9458, 0.8433, 1.0, 0.813, 1.0, 0.4714, 0.3424, 0.4499, 0.3827, 0.4278, 0.3688, 0.4476, 0.3318, 0.4476, 0.3318, 0.4278, 0.3688, 0.4061, 0.3543, 0.4234, 0.3218, 0.7812, 0.9458, 0.8125, 0.9458, 0.812, 1.0, 0.7817, 1.0, 0.4852, 0.2975, 0.4719, 0.3412, 0.4476, 0.3318, 0.4597, 0.2917, 0.4597, 0.2917, 0.4476, 0.3318, 0.4234, 0.3218, 0.4341, 0.2866, 0.75, 0.9458, 0.7812, 0.9458, 0.7808, 1.0, 0.7505, 1.0, 0.4899, 0.2507, 0.4855, 0.2961, 0.4597, 0.2917, 0.4639, 0.25, 0.4639, 0.25, 0.4597, 0.2917, 0.4341, 0.2866, 0.4377, 0.25, 0.7188, 0.9458, 0.75, 0.9458, 0.7495, 1.0, 0.7192, 1.0, 0.4855, 0.2039, 0.4899, 0.2493, 0.4639, 0.25, 0.4597, 0.2083, 0.4597, 0.2083, 0.4639, 0.25, 0.4377, 0.25, 0.4341, 0.2134, 0.6875, 0.9458, 0.7188, 0.9458, 0.7183, 1.0, 0.688, 1.0, 0.4719, 0.1588, 0.4852, 0.2025, 0.4597, 0.2083, 0.4476, 0.1682, 0.4476, 0.1682, 0.4597, 0.2083, 0.4341, 0.2134, 0.4234, 0.1782, 0.6562, 0.9458, 0.6875, 0.9458, 0.687, 1.0, 0.6567, 1.0, 0.4499, 0.1173, 0.4714, 0.1576, 0.4476, 0.1682, 0.4278, 0.1312, 0.4278, 0.1312, 0.4476, 0.1682, 0.4234, 0.1782, 0.4061, 0.1457, 0.625, 0.9458, 0.6562, 0.9458, 0.6558, 1.0, 0.6255, 1.0, 0.4201, 0.08083, 0.4491, 0.1161, 0.4278, 0.1312, 0.4012, 0.09878, 0.4012, 0.09878, 0.4278, 0.1312, 0.4061, 0.1457, 0.3827, 0.1173, 0.5938, 0.9458, 0.625, 0.9458, 0.6245, 1.0, 0.5942, 1.0, 0.3839, 0.05088, 0.4192, 0.07986, 0.4012, 0.09878, 0.3688, 0.07218, 0.3688, 0.07218, 0.4012, 0.09878, 0.3827, 0.1173, 0.3543, 0.09392, 0.5625, 0.9458, 0.5938, 0.9458, 0.5933, 1.0, 0.563, 1.0, 0.3424, 0.02859, 0.3827, 0.05012, 0.3688, 0.07218, 0.3318, 0.05242, 0.3318, 0.05242, 0.3688, 0.07218, 0.3543, 0.09392, 0.3218, 0.07657, 0.5312, 0.9458, 0.5625, 0.9458, 0.562, 1.0, 0.5317, 1.0, 0.2975, 0.01481, 0.3412, 0.02807, 0.3318, 0.05242, 0.2917, 0.04025, 0.2917, 0.04025, 0.3318, 0.05242, 0.3218, 0.07657, 0.2866, 0.06589, 0.5, 0.9458, 0.5312, 0.9458, 0.5308, 1.0, 0.5005, 1.0, 0.2507, 0.01007, 0.2961, 0.01454, 0.2917, 0.04025, 0.25, 0.03614, 0.25, 0.03614, 0.2917, 0.04025, 0.2866, 0.06589, 0.25, 0.06228, 0.4687, 0.9458, 0.5, 0.9458, 0.4995, 1.0, 0.4692, 1.0, 0.2039, 0.01454, 0.2493, 0.01007, 0.25, 0.03614, 0.2083, 0.04025, 0.2083, 0.04025, 0.25, 0.03614, 0.25, 0.06228, 0.2134, 0.06589, 0.4375, 0.9458, 0.4688, 0.9458, 0.4683, 1.0, 0.438, 1.0, 0.1588, 0.02807, 0.2025, 0.01481, 0.2083, 0.04025, 0.1682, 0.05242, 0.1682, 0.05242, 0.2083, 0.04025, 0.2134, 0.06589, 0.1782, 0.07657, 0.4062, 0.9458, 0.4375, 0.9458, 0.437, 1.0, 0.4067, 1.0, 0.1173, 0.05012, 0.1576, 0.02859, 0.1682, 0.05242, 0.1312, 0.07218, 0.1312, 0.07218, 0.1682, 0.05242, 0.1782, 0.07657, 0.1457, 0.09392, 0.375, 0.9458, 0.4062, 0.9458, 0.4058, 1.0, 0.3755, 1.0, 0.08083, 0.07986, 0.1161, 0.05088, 0.1312, 0.07218, 0.09878, 0.09878, 0.09878, 0.09878, 0.1312, 0.07218, 0.1457, 0.09392, 0.1173, 0.1173, 0.3438, 0.9458, 0.375, 0.9458, 0.3745, 1.0, 0.3442, 1.0, 0.05088, 0.1161, 0.07986, 0.08083, 0.09878, 0.09878, 0.07218, 0.1312, 0.07218, 0.1312, 0.09878, 0.09878, 0.1173, 0.1173, 0.09392, 0.1457, 0.3125, 0.9458, 0.3438, 0.9458, 0.3433, 1.0, 0.313, 1.0, 0.02859, 0.1576, 0.05012, 0.1173, 0.07218, 0.1312, 0.05242, 0.1682, 0.05242, 0.1682, 0.07218, 0.1312, 0.09392, 0.1457, 0.07657, 0.1782, 0.2812, 0.9458, 0.3125, 0.9458, 0.312, 1.0, 0.2817, 1.0, 0.01481, 0.2025, 0.02807, 0.1588, 0.05242, 0.1682, 0.04025, 0.2083, 0.04025, 0.2083, 0.05242, 0.1682, 0.07657, 0.1782, 0.06589, 0.2134, 0.25, 0.9458, 0.2812, 0.9458, 0.2808, 1.0, 0.2505, 1.0, 0.01007, 0.2493, 0.01454, 0.2039, 0.04025, 0.2083, 0.03614, 0.25, 0.03614, 0.25, 0.04025, 0.2083, 0.06589, 0.2134, 0.06228, 0.25, 0.2187, 0.9458, 0.25, 0.9458, 0.2495, 1.0, 0.2192, 1.0, 0.01454, 0.2961, 0.01007, 0.2507, 0.03614, 0.25, 0.04025, 0.2917, 0.04025, 0.2917, 0.03614, 0.25, 0.06228, 0.25, 0.06589, 0.2866, 0.1875, 0.9458, 0.2188, 0.9458, 0.2183, 1.0, 0.188, 1.0, 0.02807, 0.3412, 0.01481, 0.2975, 0.04025, 0.2917, 0.05242, 0.3318, 0.05242, 0.3318, 0.04025, 0.2917, 0.06589, 0.2866, 0.07657, 0.3218, 0.1562, 0.9458, 0.1875, 0.9458, 0.187, 1.0, 0.1567, 1.0, 0.05012, 0.3827, 0.02859, 0.3424, 0.05242, 0.3318, 0.07218, 0.3688, 0.07218, 0.3688, 0.05242, 0.3318, 0.07657, 0.3218, 0.09392, 0.3543, 0.125, 0.9458, 0.1562, 0.9458, 0.1558, 1.0, 0.1255, 1.0, 0.07986, 0.4192, 0.05088, 0.3839, 0.07218, 0.3688, 0.09878, 0.4012, 0.09878, 0.4012, 0.07218, 0.3688, 0.09392, 0.3543, 0.1173, 0.3827, 0.09375, 0.9458, 0.125, 0.9458, 0.1245, 1.0, 0.09421, 1.0, 0.1161, 0.4491, 0.08083, 0.4201, 0.09878, 0.4012, 0.1312, 0.4278, 0.1312, 0.4278, 0.09878, 0.4012, 0.1173, 0.3827, 0.1457, 0.4061, 0.0625, 0.9458, 0.09375, 0.9458, 0.09329, 1.0, 0.06296, 1.0, 0.1576, 0.4714, 0.1173, 0.4499, 0.1312, 0.4278, 0.1682, 0.4476, 0.1682, 0.4476, 0.1312, 0.4278, 0.1457, 0.4061, 0.1782, 0.4234, 0.03125, 0.9458, 0.0625, 0.9458, 0.06204, 1.0, 0.03171, 1.0, 0.2025, 0.4852, 0.1588, 0.4719, 0.1682, 0.4476, 0.2083, 0.4597, 0.2083, 0.4597, 0.1682, 0.4476, 0.1782, 0.4234, 0.2134, 0.4341, 0.0, 0.9458, 0.03125, 0.9458, 0.03079, 1.0, 0.000456, 1.0, 0.2493, 0.4899, 0.2039, 0.4855, 0.2083, 0.4597, 0.25, 0.4639, 0.25, 0.4639, 0.2083, 0.4597, 0.2134, 0.4341, 0.25, 0.4377, 0.2866, 0.4341, 0.25, 0.4377, 0.2134, 0.4341, 0.1782, 0.4234, 0.1457, 0.4061, 0.1173, 0.3827, 0.09392, 0.3543, 0.07657, 0.3218, 0.06589, 0.2866, 0.06228, 0.25, 0.06589, 0.2134, 0.07657, 0.1782, 0.09392, 0.1457, 0.1173, 0.1173, 0.1457, 0.09392, 0.1782, 0.07657, 0.2134, 0.06589, 0.25, 0.06228, 0.2866, 0.06589, 0.3218, 0.07657, 0.3543, 0.09392, 0.3827, 0.1173, 0.4061, 0.1457, 0.4234, 0.1782, 0.4341, 0.2134, 0.4377, 0.25, 0.4341, 0.2866, 0.4234, 0.3218, 0.4061, 0.3543, 0.3827, 0.3827, 0.3543, 0.4061, 0.3218, 0.4234])
me_cylinder_001.materials.append(mat_material_002)
me_cylinder_001.update()
me_cylinder_004 = bpy.data.meshes.new('Cylinder.004')
me_cylinder_004.from_pydata([(0.0, 1.0, -1.0), (0.1951, 0.9808, -1.0), (0.3827, 0.9239, -1.0), (0.5556, 0.8315, -1.0), (0.7071, 0.7071, -1.0), (0.8315, 0.5556, -1.0), (0.9239, 0.3827, -1.0), (0.9808, 0.1951, -1.0), (1.0, 0.0, -1.0), (0.9808, -0.1951, -1.0), (0.9239, -0.3827, -1.0), (0.8315, -0.5556, -1.0), (0.7071, -0.7071, -1.0), (0.5556, -0.8315, -1.0), (0.3827, -0.9239, -1.0), (0.1951, -0.9808, -1.0), (0.0, -1.0, -1.0), (-0.1951, -0.9808, -1.0), (-0.3827, -0.9239, -1.0), (-0.5556, -0.8315, -1.0), (-0.7071, -0.7071, -1.0), (-0.8315, -0.5556, -1.0), (-0.9239, -0.3827, -1.0), (-0.9808, -0.1951, -1.0), (-1.0, 0.0, -1.0), (-0.9808, 0.1951, -1.0), (-0.9239, 0.3827, -1.0), (-0.8315, 0.5556, -1.0), (-0.7071, 0.7071, -1.0), (-0.5556, 0.8315, -1.0), (-0.3827, 0.9239, -1.0), (-0.1951, 0.9808, -1.0), (-3.033e-09, 1.0, -1.159), (0.1951, 0.9808, -1.159), (0.3827, 0.9239, -1.159), (0.5556, 0.8315, -1.159), (0.7071, 0.7071, -1.159), (0.8315, 0.5556, -1.159), (0.9239, 0.3827, -1.159), (0.9808, 0.1951, -1.159), (1.0, 0.0, -1.159), (0.9808, -0.1951, -1.159), (0.9239, -0.3827, -1.159), (0.8315, -0.5556, -1.159), (0.7071, -0.7071, -1.159), (0.5556, -0.8315, -1.159), (0.3827, -0.9239, -1.159), (0.1951, -0.9808, -1.159), (-3.033e-09, -1.0, -1.159), (-0.1951, -0.9808, -1.159), (-0.3827, -0.9239, -1.159), (-0.5556, -0.8315, -1.159), (-0.7071, -0.7071, -1.159), (-0.8315, -0.5556, -1.159), (-0.9239, -0.3827, -1.159), (-0.9808, -0.1951, -1.159), (-1.0, 0.0, -1.159), (-0.9808, 0.1951, -1.159), (-0.9239, 0.3827, -1.159), (-0.8315, 0.5556, -1.159), (-0.7071, 0.7071, -1.159), (-0.5556, 0.8315, -1.159), (-0.3827, 0.9239, -1.159), (-0.1951, 0.9808, -1.159), (3.59e-09, 0.6896, -1.0), (0.1345, 0.6763, -1.0), (0.2639, 0.6371, -1.0), (0.3831, 0.5734, -1.0), (0.4876, 0.4876, -1.0), (0.5734, 0.3831, -1.0), (0.6371, 0.2639, -1.0), (0.6763, 0.1345, -1.0), (0.6896, 0.0, -1.0), (0.6763, -0.1345, -1.0), (0.6371, -0.2639, -1.0), (0.5734, -0.3831, -1.0), (0.4876, -0.4876, -1.0), (0.3831, -0.5734, -1.0), (0.2639, -0.6371, -1.0), (0.1345, -0.6763, -1.0), (3.59e-09, -0.6896, -1.0), (-0.1345, -0.6763, -1.0), (-0.2639, -0.6371, -1.0), (-0.3831, -0.5734, -1.0), (-0.4876, -0.4876, -1.0), (-0.5734, -0.3831, -1.0), (-0.6371, -0.2639, -1.0), (-0.6763, -0.1345, -1.0), (-0.6896, 0.0, -1.0), (-0.6763, 0.1345, -1.0), (-0.6371, 0.2639, -1.0), (-0.5734, 0.3831, -1.0), (-0.4876, 0.4876, -1.0), (-0.3831, 0.5734, -1.0), (-0.2639, 0.6371, -1.0), (-0.1345, 0.6763, -1.0)], [], [(25, 26, 58, 57), (12, 13, 45, 44), (26, 27, 59, 58), (13, 14, 46, 45), (0, 1, 33, 32), (27, 28, 60, 59), (14, 15, 47, 46), (1, 2, 34, 33), (28, 29, 61, 60), (15, 16, 48, 47), (2, 3, 35, 34), (29, 30, 62, 61), (16, 17, 49, 48), (3, 4, 36, 35), (30, 31, 63, 62), (17, 18, 50, 49), (4, 5, 37, 36), (31, 0, 32, 63), (18, 19, 51, 50), (5, 6, 38, 37), (19, 20, 52, 51), (6, 7, 39, 38), (20, 21, 53, 52), (7, 8, 40, 39), (21, 22, 54, 53), (8, 9, 41, 40), (22, 23, 55, 54), (9, 10, 42, 41), (23, 24, 56, 55), (10, 11, 43, 42), (24, 25, 57, 56), (11, 12, 44, 43), (6, 5, 69, 70), (20, 19, 83, 84), (7, 6, 70, 71), (21, 20, 84, 85), (8, 7, 71, 72), (22, 21, 85, 86), (9, 8, 72, 73), (23, 22, 86, 87), (10, 9, 73, 74), (24, 23, 87, 88), (11, 10, 74, 75), (25, 24, 88, 89), (12, 11, 75, 76), (26, 25, 89, 90), (13, 12, 76, 77), (27, 26, 90, 91), (14, 13, 77, 78), (1, 0, 64, 65), (28, 27, 91, 92), (15, 14, 78, 79), (2, 1, 65, 66), (29, 28, 92, 93), (16, 15, 79, 80), (3, 2, 66, 67), (30, 29, 93, 94), (17, 16, 80, 81), (4, 3, 67, 68), (31, 30, 94, 95), (18, 17, 81, 82), (5, 4, 68, 69), (0, 31, 95, 64), (19, 18, 82, 83)])
me_cylinder_004.polygons.foreach_set('use_smooth', [True] * 64)
_uv = me_cylinder_004.uv_layers.new(name='UVMap')
_uv.uv.foreach_set('vector', [0.2188, 0.5, 0.1875, 0.5, 0.1875, 0.5, 0.2188, 0.5, 0.625, 0.5, 0.5938, 0.5, 0.5938, 0.5, 0.625, 0.5, 0.1875, 0.5, 0.1562, 0.5, 0.1562, 0.5, 0.1875, 0.5, 0.5938, 0.5, 0.5625, 0.5, 0.5625, 0.5, 0.5938, 0.5, 1.0, 0.5, 0.9688, 0.5, 0.9688, 0.5, 1.0, 0.5, 0.1562, 0.5, 0.125, 0.5, 0.125, 0.5, 0.1562, 0.5, 0.5625, 0.5, 0.5312, 0.5, 0.5312, 0.5, 0.5625, 0.5, 0.9688, 0.5, 0.9375, 0.5, 0.9375, 0.5, 0.9688, 0.5, 0.125, 0.5, 0.09375, 0.5, 0.09375, 0.5, 0.125, 0.5, 0.5312, 0.5, 0.5, 0.5, 0.5, 0.5, 0.5312, 0.5, 0.9375, 0.5, 0.9062, 0.5, 0.9062, 0.5, 0.9375, 0.5, 0.09375, 0.5, 0.0625, 0.5, 0.0625, 0.5, 0.09375, 0.5, 0.5, 0.5, 0.4688, 0.5, 0.4688, 0.5, 0.5, 0.5, 0.9062, 0.5, 0.875, 0.5, 0.875, 0.5, 0.9062, 0.5, 0.0625, 0.5, 0.03125, 0.5, 0.03125, 0.5, 0.0625, 0.5, 0.4688, 0.5, 0.4375, 0.5, 0.4375, 0.5, 0.4688, 0.5, 0.875, 0.5, 0.8438, 0.5, 0.8438, 0.5, 0.875, 0.5, 0.03125, 0.5, 0.0, 0.5, 0.0, 0.5, 0.03125, 0.5, 0.4375, 0.5, 0.4062, 0.5, 0.4062, 0.5, 0.4375, 0.5, 0.8438, 0.5, 0.8125, 0.5, 0.8125, 0.5, 0.8438, 0.5, 0.4062, 0.5, 0.375, 0.5, 0.375, 0.5, 0.4062, 0.5, 0.8125, 0.5, 0.7812, 0.5, 0.7812, 0.5, 0.8125, 0.5, 0.375, 0.5, 0.3438, 0.5, 0.3438, 0.5, 0.375, 0.5, 0.7812, 0.5, 0.75, 0.5, 0.75, 0.5, 0.7812, 0.5, 0.3438, 0.5, 0.3125, 0.5, 0.3125, 0.5, 0.3438, 0.5, 0.75, 0.5, 0.7188, 0.5, 0.7188, 0.5, 0.75, 0.5, 0.3125, 0.5, 0.2812, 0.5, 0.2812, 0.5, 0.3125, 0.5, 0.7188, 0.5, 0.6875, 0.5, 0.6875, 0.5, 0.7188, 0.5, 0.2812, 0.5, 0.25, 0.5, 0.25, 0.5, 0.2812, 0.5, 0.6875, 0.5, 0.6562, 0.5, 0.6562, 0.5, 0.6875, 0.5, 0.25, 0.5, 0.2188, 0.5, 0.2188, 0.5, 0.25, 0.5, 0.6562, 0.5, 0.625, 0.5, 0.625, 0.5, 0.6562, 0.5, 0.8125, 0.5, 0.8438, 0.5, 0.8438, 0.5, 0.8125, 0.5, 0.375, 0.5, 0.4062, 0.5, 0.4062, 0.5, 0.375, 0.5, 0.7812, 0.5, 0.8125, 0.5, 0.8125, 0.5, 0.7812, 0.5, 0.3438, 0.5, 0.375, 0.5, 0.375, 0.5, 0.3438, 0.5, 0.75, 0.5, 0.7812, 0.5, 0.7812, 0.5, 0.75, 0.5, 0.3125, 0.5, 0.3438, 0.5, 0.3438, 0.5, 0.3125, 0.5, 0.7188, 0.5, 0.75, 0.5, 0.75, 0.5, 0.7188, 0.5, 0.2812, 0.5, 0.3125, 0.5, 0.3125, 0.5, 0.2812, 0.5, 0.6875, 0.5, 0.7188, 0.5, 0.7188, 0.5, 0.6875, 0.5, 0.25, 0.5, 0.2812, 0.5, 0.2812, 0.5, 0.25, 0.5, 0.6562, 0.5, 0.6875, 0.5, 0.6875, 0.5, 0.6562, 0.5, 0.2188, 0.5, 0.25, 0.5, 0.25, 0.5, 0.2188, 0.5, 0.625, 0.5, 0.6562, 0.5, 0.6562, 0.5, 0.625, 0.5, 0.1875, 0.5, 0.2188, 0.5, 0.2188, 0.5, 0.1875, 0.5, 0.5938, 0.5, 0.625, 0.5, 0.625, 0.5, 0.5938, 0.5, 0.1562, 0.5, 0.1875, 0.5, 0.1875, 0.5, 0.1562, 0.5, 0.5625, 0.5, 0.5938, 0.5, 0.5938, 0.5, 0.5625, 0.5, 0.9688, 0.5, 1.0, 0.5, 1.0, 0.5, 0.9688, 0.5, 0.125, 0.5, 0.1562, 0.5, 0.1562, 0.5, 0.125, 0.5, 0.5312, 0.5, 0.5625, 0.5, 0.5625, 0.5, 0.5312, 0.5, 0.9375, 0.5, 0.9688, 0.5, 0.9688, 0.5, 0.9375, 0.5, 0.09375, 0.5, 0.125, 0.5, 0.125, 0.5, 0.09375, 0.5, 0.5, 0.5, 0.5312, 0.5, 0.5312, 0.5, 0.5, 0.5, 0.9062, 0.5, 0.9375, 0.5, 0.9375, 0.5, 0.9062, 0.5, 0.0625, 0.5, 0.09375, 0.5, 0.09375, 0.5, 0.0625, 0.5, 0.4688, 0.5, 0.5, 0.5, 0.5, 0.5, 0.4688, 0.5, 0.875, 0.5, 0.9062, 0.5, 0.9062, 0.5, 0.875, 0.5, 0.03125, 0.5, 0.0625, 0.5, 0.0625, 0.5, 0.03125, 0.5, 0.4375, 0.5, 0.4688, 0.5, 0.4688, 0.5, 0.4375, 0.5, 0.8438, 0.5, 0.875, 0.5, 0.875, 0.5, 0.8438, 0.5, 0.0, 0.5, 0.03125, 0.5, 0.03125, 0.5, 0.0, 0.5, 0.4062, 0.5, 0.4375, 0.5, 0.4375, 0.5, 0.4062, 0.5])
me_cylinder_004.materials.append(mat_material_003)
me_cylinder_004.update()

# ---- objects
ob_cylinder_001 = bpy.data.objects.new('Cylinder.001', me_cylinder_002)
ob_cylinder = bpy.data.objects.new('Cylinder', me_cylinder_001)
ob_cylinder_002 = bpy.data.objects.new('Cylinder.002', me_cylinder_004)

# ---- transforms, parenting, visibility, modifiers, constraints
ob_cylinder_001.location = (0.0, 0.0, 0.0)
ob_cylinder_001.scale = (1.42, 1.608, 0.103)
_m = ob_cylinder_001.modifiers.new('Smooth by Angle.001', 'NODES')
_m.node_group = ng_smooth_by_angle_001
_m.use_pin_to_last = True
_m.show_group_selector = False
ob_cylinder.location = (0.0, 0.0, 1.018)
ob_cylinder_002.location = (0.0, 0.0, 1.212)
ob_cylinder_002.scale = (1.007, 1.007, 1.007)
_m = ob_cylinder_002.modifiers.new('Smooth by Angle.001', 'NODES')
_m.node_group = ng_smooth_by_angle_001
_m.use_pin_to_last = True
_m.show_group_selector = False

# ---- collection membership
scene.collection.objects.link(ob_cylinder_001)
scene.collection.objects.link(ob_cylinder)
scene.collection.objects.link(ob_cylinder_002)

# ---- scene / render settings (as saved in the file)
scene.frame_start = 1; scene.frame_end = 250; scene.frame_set(1)
scene.render.engine = 'BLENDER_EEVEE_NEXT'
bpy.context.view_layer.update()

# ---- added for rendering (the .blend has no active camera and no usable light): camera, sun
cam_auto = bpy.data.cameras.new('AutoCamera')
cam_auto.lens = 50.0
cam_auto.sensor_width = 36.0
cam_auto.clip_end = 1000.0
ob_auto_camera = bpy.data.objects.new('AutoCamera', cam_auto)
scene.collection.objects.link(ob_auto_camera)
ob_auto_camera.location = (4.40788, -5.28946, 4.50863)
ob_auto_camera.rotation_euler = (1.09748, -7.21219e-08, 0.694738)
scene.camera = ob_auto_camera
light_auto_sun = bpy.data.lights.new('AutoSun', 'SUN')
light_auto_sun.energy = 3.0
light_auto_sun.angle = 0.0523599
ob_auto_sun = bpy.data.objects.new('AutoSun', light_auto_sun)
scene.collection.objects.link(ob_auto_sun)
ob_auto_sun.rotation_euler = (0.872665, 0.174533, 0.523599)
bpy.context.view_layer.update()
